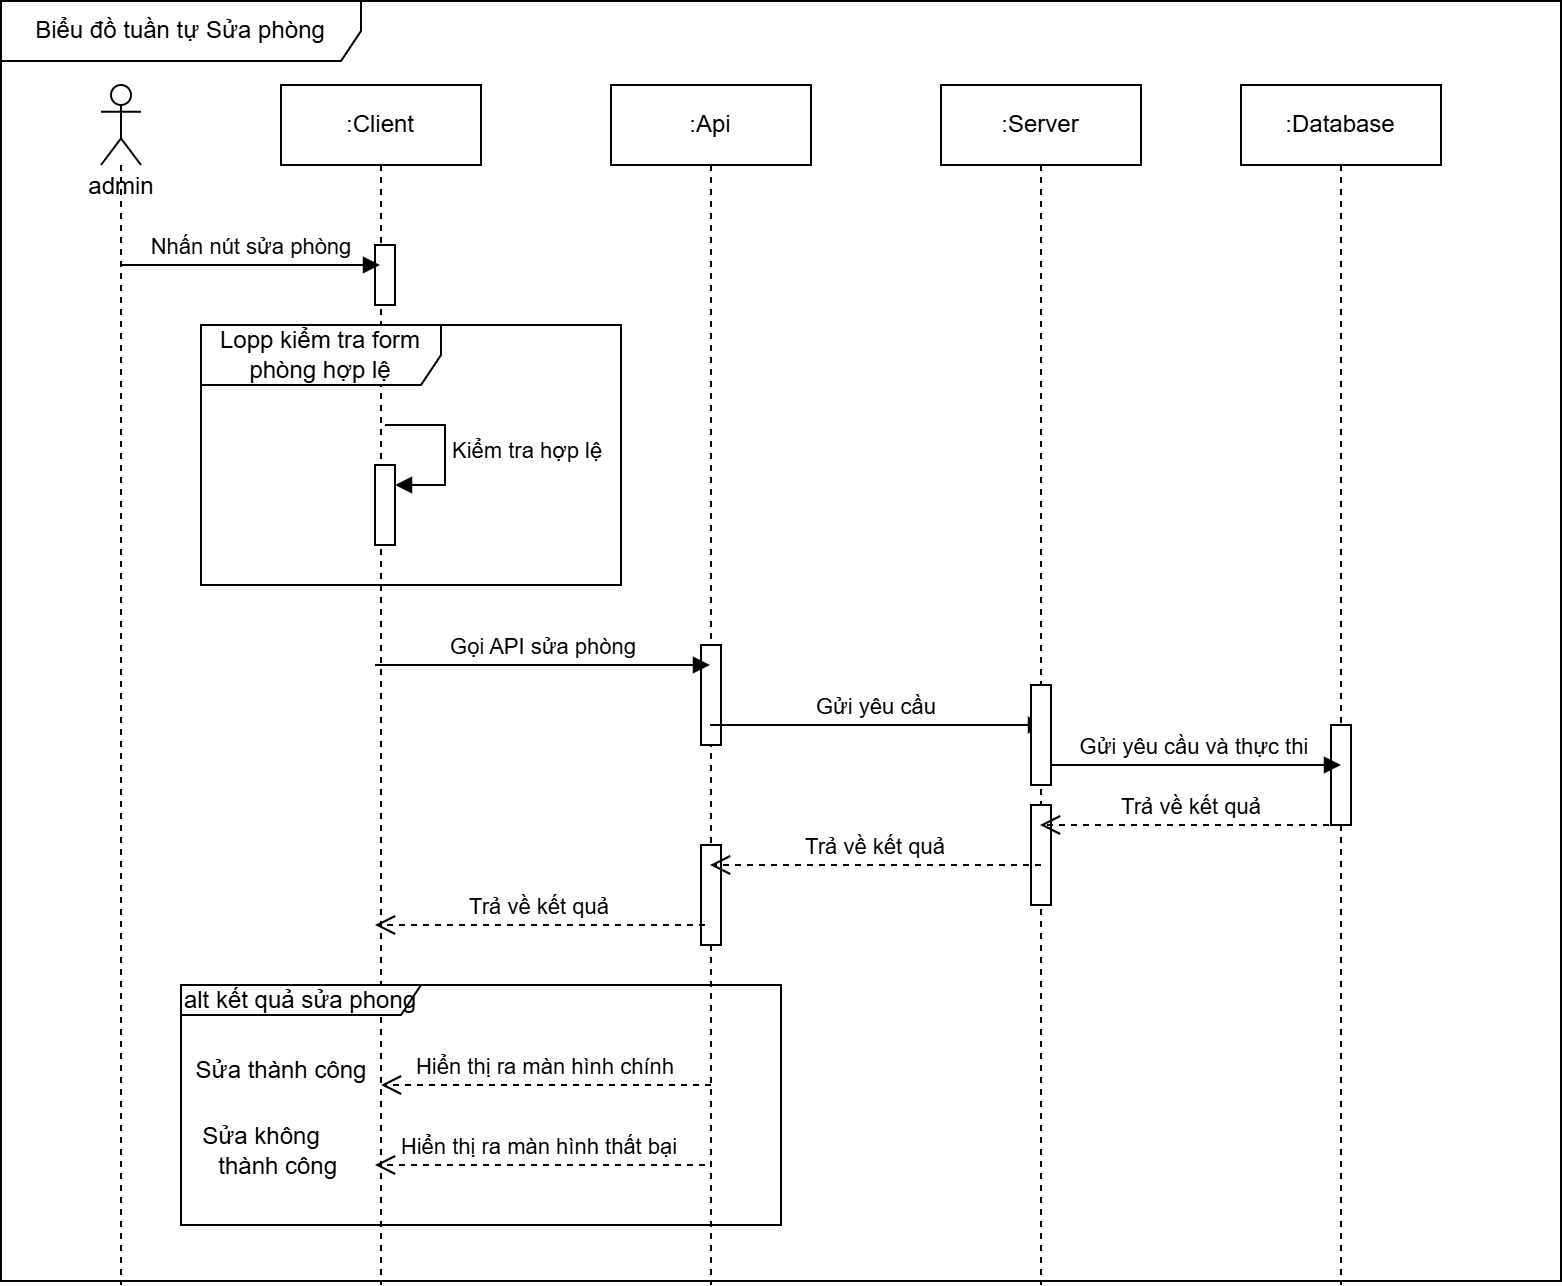

The diagram above was exported from draw.io. Its source (the exported page's mxGraphModel, read from the mxfile embedded in the PNG):
<mxGraphModel dx="1050" dy="557" grid="1" gridSize="10" guides="1" tooltips="1" connect="1" arrows="1" fold="1" page="1" pageScale="1" pageWidth="850" pageHeight="1100" math="0" shadow="0">
  <root>
    <mxCell id="0" />
    <mxCell id="1" parent="0" />
    <mxCell id="aM9ryv3xv72pqoxQDRHE-1" value=":Client" style="shape=umlLifeline;perimeter=lifelinePerimeter;whiteSpace=wrap;html=1;container=0;dropTarget=0;collapsible=0;recursiveResize=0;outlineConnect=0;portConstraint=eastwest;newEdgeStyle={&quot;edgeStyle&quot;:&quot;elbowEdgeStyle&quot;,&quot;elbow&quot;:&quot;vertical&quot;,&quot;curved&quot;:0,&quot;rounded&quot;:0};" parent="1" vertex="1">
      <mxGeometry x="160" y="80" width="100" height="600" as="geometry" />
    </mxCell>
    <mxCell id="GW5HnA62ED8j3x2sCTIx-29" value="" style="html=1;points=[[0,0,0,0,5],[0,1,0,0,-5],[1,0,0,0,5],[1,1,0,0,-5]];perimeter=orthogonalPerimeter;outlineConnect=0;targetShapes=umlLifeline;portConstraint=eastwest;newEdgeStyle={&quot;curved&quot;:0,&quot;rounded&quot;:0};" vertex="1" parent="aM9ryv3xv72pqoxQDRHE-1">
      <mxGeometry x="47" y="80" width="10" height="30" as="geometry" />
    </mxCell>
    <mxCell id="GW5HnA62ED8j3x2sCTIx-1" value="" style="shape=umlLifeline;perimeter=lifelinePerimeter;whiteSpace=wrap;html=1;container=1;dropTarget=0;collapsible=0;recursiveResize=0;outlineConnect=0;portConstraint=eastwest;newEdgeStyle={&quot;curved&quot;:0,&quot;rounded&quot;:0};participant=umlActor;size=40;" vertex="1" parent="1">
      <mxGeometry x="70" y="80" width="20" height="600" as="geometry" />
    </mxCell>
    <mxCell id="GW5HnA62ED8j3x2sCTIx-2" value="&lt;div&gt;&lt;br&gt;&lt;/div&gt;&lt;div&gt;&lt;br&gt;&lt;/div&gt;&lt;div&gt;&lt;span style=&quot;background-color: initial;&quot;&gt;admin&lt;/span&gt;&lt;/div&gt;&lt;div&gt;&lt;br&gt;&lt;/div&gt;" style="text;html=1;align=center;verticalAlign=middle;resizable=0;points=[];autosize=1;strokeColor=none;fillColor=none;" vertex="1" parent="1">
      <mxGeometry x="50" y="88" width="60" height="70" as="geometry" />
    </mxCell>
    <mxCell id="GW5HnA62ED8j3x2sCTIx-3" value=":Api" style="shape=umlLifeline;perimeter=lifelinePerimeter;whiteSpace=wrap;html=1;container=0;dropTarget=0;collapsible=0;recursiveResize=0;outlineConnect=0;portConstraint=eastwest;newEdgeStyle={&quot;edgeStyle&quot;:&quot;elbowEdgeStyle&quot;,&quot;elbow&quot;:&quot;vertical&quot;,&quot;curved&quot;:0,&quot;rounded&quot;:0};" vertex="1" parent="1">
      <mxGeometry x="325" y="80" width="100" height="600" as="geometry" />
    </mxCell>
    <mxCell id="GW5HnA62ED8j3x2sCTIx-22" value="" style="html=1;points=[[0,0,0,0,5],[0,1,0,0,-5],[1,0,0,0,5],[1,1,0,0,-5]];perimeter=orthogonalPerimeter;outlineConnect=0;targetShapes=umlLifeline;portConstraint=eastwest;newEdgeStyle={&quot;curved&quot;:0,&quot;rounded&quot;:0};" vertex="1" parent="GW5HnA62ED8j3x2sCTIx-3">
      <mxGeometry x="45" y="280" width="10" height="50" as="geometry" />
    </mxCell>
    <mxCell id="GW5HnA62ED8j3x2sCTIx-28" value="" style="html=1;points=[[0,0,0,0,5],[0,1,0,0,-5],[1,0,0,0,5],[1,1,0,0,-5]];perimeter=orthogonalPerimeter;outlineConnect=0;targetShapes=umlLifeline;portConstraint=eastwest;newEdgeStyle={&quot;curved&quot;:0,&quot;rounded&quot;:0};" vertex="1" parent="GW5HnA62ED8j3x2sCTIx-3">
      <mxGeometry x="45" y="380" width="10" height="50" as="geometry" />
    </mxCell>
    <mxCell id="GW5HnA62ED8j3x2sCTIx-4" value=":Server" style="shape=umlLifeline;perimeter=lifelinePerimeter;whiteSpace=wrap;html=1;container=0;dropTarget=0;collapsible=0;recursiveResize=0;outlineConnect=0;portConstraint=eastwest;newEdgeStyle={&quot;edgeStyle&quot;:&quot;elbowEdgeStyle&quot;,&quot;elbow&quot;:&quot;vertical&quot;,&quot;curved&quot;:0,&quot;rounded&quot;:0};" vertex="1" parent="1">
      <mxGeometry x="490" y="80" width="100" height="600" as="geometry" />
    </mxCell>
    <mxCell id="GW5HnA62ED8j3x2sCTIx-27" value="" style="html=1;points=[[0,0,0,0,5],[0,1,0,0,-5],[1,0,0,0,5],[1,1,0,0,-5]];perimeter=orthogonalPerimeter;outlineConnect=0;targetShapes=umlLifeline;portConstraint=eastwest;newEdgeStyle={&quot;curved&quot;:0,&quot;rounded&quot;:0};" vertex="1" parent="GW5HnA62ED8j3x2sCTIx-4">
      <mxGeometry x="45" y="360" width="10" height="50" as="geometry" />
    </mxCell>
    <mxCell id="GW5HnA62ED8j3x2sCTIx-5" value=":Database" style="shape=umlLifeline;perimeter=lifelinePerimeter;whiteSpace=wrap;html=1;container=0;dropTarget=0;collapsible=0;recursiveResize=0;outlineConnect=0;portConstraint=eastwest;newEdgeStyle={&quot;edgeStyle&quot;:&quot;elbowEdgeStyle&quot;,&quot;elbow&quot;:&quot;vertical&quot;,&quot;curved&quot;:0,&quot;rounded&quot;:0};size=40;" vertex="1" parent="1">
      <mxGeometry x="640" y="80" width="100" height="600" as="geometry" />
    </mxCell>
    <mxCell id="GW5HnA62ED8j3x2sCTIx-26" value="" style="html=1;points=[[0,0,0,0,5],[0,1,0,0,-5],[1,0,0,0,5],[1,1,0,0,-5]];perimeter=orthogonalPerimeter;outlineConnect=0;targetShapes=umlLifeline;portConstraint=eastwest;newEdgeStyle={&quot;curved&quot;:0,&quot;rounded&quot;:0};" vertex="1" parent="GW5HnA62ED8j3x2sCTIx-5">
      <mxGeometry x="45" y="320" width="10" height="50" as="geometry" />
    </mxCell>
    <mxCell id="GW5HnA62ED8j3x2sCTIx-7" value="Nhấn nút sửa phòng" style="html=1;verticalAlign=bottom;endArrow=block;curved=0;rounded=0;" edge="1" parent="1" target="aM9ryv3xv72pqoxQDRHE-1">
      <mxGeometry width="80" relative="1" as="geometry">
        <mxPoint x="80" y="170" as="sourcePoint" />
        <mxPoint x="160" y="170" as="targetPoint" />
      </mxGeometry>
    </mxCell>
    <mxCell id="GW5HnA62ED8j3x2sCTIx-8" value="Lopp kiểm tra form phòng hợp lệ" style="shape=umlFrame;whiteSpace=wrap;html=1;pointerEvents=0;width=120;height=30;" vertex="1" parent="1">
      <mxGeometry x="120" y="200" width="210" height="130" as="geometry" />
    </mxCell>
    <mxCell id="GW5HnA62ED8j3x2sCTIx-9" value="" style="html=1;points=[[0,0,0,0,5],[0,1,0,0,-5],[1,0,0,0,5],[1,1,0,0,-5]];perimeter=orthogonalPerimeter;outlineConnect=0;targetShapes=umlLifeline;portConstraint=eastwest;newEdgeStyle={&quot;curved&quot;:0,&quot;rounded&quot;:0};" vertex="1" parent="1">
      <mxGeometry x="207" y="270" width="10" height="40" as="geometry" />
    </mxCell>
    <mxCell id="GW5HnA62ED8j3x2sCTIx-10" value="Kiểm tra hợp lệ" style="html=1;align=left;spacingLeft=2;endArrow=block;rounded=0;edgeStyle=orthogonalEdgeStyle;curved=0;rounded=0;" edge="1" target="GW5HnA62ED8j3x2sCTIx-9" parent="1">
      <mxGeometry relative="1" as="geometry">
        <mxPoint x="212" y="250" as="sourcePoint" />
        <Array as="points">
          <mxPoint x="242" y="280" />
        </Array>
      </mxGeometry>
    </mxCell>
    <mxCell id="GW5HnA62ED8j3x2sCTIx-11" value="Gọi API sửa phòng" style="html=1;verticalAlign=bottom;endArrow=block;curved=0;rounded=0;" edge="1" parent="1" target="GW5HnA62ED8j3x2sCTIx-3">
      <mxGeometry width="80" relative="1" as="geometry">
        <mxPoint x="207" y="370" as="sourcePoint" />
        <mxPoint x="337" y="370" as="targetPoint" />
      </mxGeometry>
    </mxCell>
    <mxCell id="GW5HnA62ED8j3x2sCTIx-12" value="Gửi yêu cầu&amp;nbsp;" style="html=1;verticalAlign=bottom;endArrow=block;curved=0;rounded=0;" edge="1" parent="1" source="GW5HnA62ED8j3x2sCTIx-3">
      <mxGeometry width="80" relative="1" as="geometry">
        <mxPoint x="374" y="400" as="sourcePoint" />
        <mxPoint x="542" y="400" as="targetPoint" />
      </mxGeometry>
    </mxCell>
    <mxCell id="GW5HnA62ED8j3x2sCTIx-13" value="Gửi yêu cầu và thực thi&amp;nbsp;" style="html=1;verticalAlign=bottom;endArrow=block;curved=0;rounded=0;" edge="1" parent="1" source="GW5HnA62ED8j3x2sCTIx-23">
      <mxGeometry width="80" relative="1" as="geometry">
        <mxPoint x="540" y="420" as="sourcePoint" />
        <mxPoint x="690" y="420" as="targetPoint" />
      </mxGeometry>
    </mxCell>
    <mxCell id="GW5HnA62ED8j3x2sCTIx-14" value="Trả về kết quả" style="html=1;verticalAlign=bottom;endArrow=open;dashed=1;endSize=8;curved=0;rounded=0;" edge="1" parent="1" target="GW5HnA62ED8j3x2sCTIx-4">
      <mxGeometry relative="1" as="geometry">
        <mxPoint x="690" y="450" as="sourcePoint" />
        <mxPoint x="610" y="450" as="targetPoint" />
      </mxGeometry>
    </mxCell>
    <mxCell id="GW5HnA62ED8j3x2sCTIx-15" value="Trả về kết quả" style="html=1;verticalAlign=bottom;endArrow=open;dashed=1;endSize=8;curved=0;rounded=0;" edge="1" parent="1" target="GW5HnA62ED8j3x2sCTIx-3">
      <mxGeometry relative="1" as="geometry">
        <mxPoint x="540" y="470" as="sourcePoint" />
        <mxPoint x="460" y="470" as="targetPoint" />
      </mxGeometry>
    </mxCell>
    <mxCell id="GW5HnA62ED8j3x2sCTIx-16" value="Trả về kết quả" style="html=1;verticalAlign=bottom;endArrow=open;dashed=1;endSize=8;curved=0;rounded=0;" edge="1" parent="1">
      <mxGeometry relative="1" as="geometry">
        <mxPoint x="372" y="500" as="sourcePoint" />
        <mxPoint x="207" y="500" as="targetPoint" />
      </mxGeometry>
    </mxCell>
    <mxCell id="GW5HnA62ED8j3x2sCTIx-17" value="alt kết quả sửa phong" style="shape=umlFrame;whiteSpace=wrap;html=1;pointerEvents=0;width=120;height=15;" vertex="1" parent="1">
      <mxGeometry x="110" y="530" width="300" height="120" as="geometry" />
    </mxCell>
    <mxCell id="GW5HnA62ED8j3x2sCTIx-18" value="Hiển thị ra màn hình chính" style="html=1;verticalAlign=bottom;endArrow=open;dashed=1;endSize=8;curved=0;rounded=0;" edge="1" parent="1">
      <mxGeometry relative="1" as="geometry">
        <mxPoint x="375" y="580" as="sourcePoint" />
        <mxPoint x="210" y="580" as="targetPoint" />
      </mxGeometry>
    </mxCell>
    <mxCell id="GW5HnA62ED8j3x2sCTIx-19" value="&amp;nbsp; &amp;nbsp; &amp;nbsp; Sửa thành công" style="text;html=1;align=center;verticalAlign=middle;resizable=0;points=[];autosize=1;strokeColor=none;fillColor=none;" vertex="1" parent="1">
      <mxGeometry x="85" y="558" width="130" height="30" as="geometry" />
    </mxCell>
    <mxCell id="GW5HnA62ED8j3x2sCTIx-20" value="Hiển thị ra màn hình thất bại" style="html=1;verticalAlign=bottom;endArrow=open;dashed=1;endSize=8;curved=0;rounded=0;" edge="1" parent="1">
      <mxGeometry relative="1" as="geometry">
        <mxPoint x="372" y="620" as="sourcePoint" />
        <mxPoint x="207" y="620" as="targetPoint" />
      </mxGeometry>
    </mxCell>
    <mxCell id="GW5HnA62ED8j3x2sCTIx-21" value="&amp;nbsp; &amp;nbsp; &amp;nbsp; &amp;nbsp; &amp;nbsp; &amp;nbsp; &amp;nbsp;Sửa không&amp;nbsp;&lt;div&gt;&amp;nbsp; &amp;nbsp; &amp;nbsp; &amp;nbsp; &amp;nbsp; &amp;nbsp; &amp;nbsp; &amp;nbsp; &amp;nbsp;thành công&lt;/div&gt;" style="text;html=1;align=center;verticalAlign=middle;resizable=0;points=[];autosize=1;strokeColor=none;fillColor=none;" vertex="1" parent="1">
      <mxGeometry x="60" y="593" width="140" height="40" as="geometry" />
    </mxCell>
    <mxCell id="GW5HnA62ED8j3x2sCTIx-25" value="" style="html=1;verticalAlign=bottom;endArrow=block;curved=0;rounded=0;" edge="1" parent="1" target="GW5HnA62ED8j3x2sCTIx-23">
      <mxGeometry width="80" relative="1" as="geometry">
        <mxPoint x="540" y="420" as="sourcePoint" />
        <mxPoint x="690" y="420" as="targetPoint" />
      </mxGeometry>
    </mxCell>
    <mxCell id="GW5HnA62ED8j3x2sCTIx-23" value="" style="html=1;points=[[0,0,0,0,5],[0,1,0,0,-5],[1,0,0,0,5],[1,1,0,0,-5]];perimeter=orthogonalPerimeter;outlineConnect=0;targetShapes=umlLifeline;portConstraint=eastwest;newEdgeStyle={&quot;curved&quot;:0,&quot;rounded&quot;:0};" vertex="1" parent="1">
      <mxGeometry x="535" y="380" width="10" height="50" as="geometry" />
    </mxCell>
    <mxCell id="GW5HnA62ED8j3x2sCTIx-30" value="Biểu đồ tuần tự Sửa phòng" style="shape=umlFrame;whiteSpace=wrap;html=1;pointerEvents=0;width=180;height=30;" vertex="1" parent="1">
      <mxGeometry x="20" y="38" width="780" height="640" as="geometry" />
    </mxCell>
  </root>
</mxGraphModel>